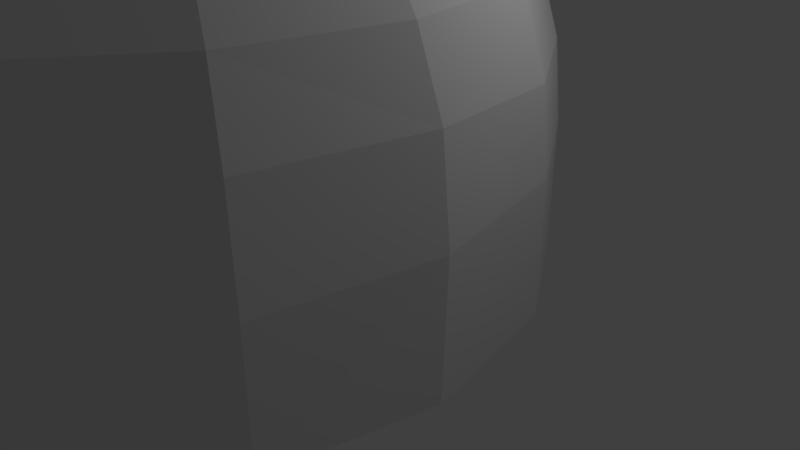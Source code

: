 # Source: Dome_Bunker_Collision_Mesh.blend  (saved by Blender 2.79.0; exported with 4.5.12 LTS)
import bpy
from mathutils import Matrix  # noqa: F401  (used for matrix-valued properties, if any)

bpy.ops.wm.read_factory_settings(use_empty=True)
scene = bpy.context.scene
scene.name = 'Scene'

# ---- collections
col_collection_1 = bpy.data.collections.new('Collection 1'); scene.collection.children.link(col_collection_1)

# ---- materials (node trees are filled in below, after node groups)
mat_base = bpy.data.materials.new('Base')
mat_base.alpha_threshold = 0.0
mat_base.use_transparent_shadow = False
mat_base.roughness = 0.5
mat_base.specular_intensity = 0.0
mat_edge = bpy.data.materials.new('Edge')
mat_edge.alpha_threshold = 0.0
mat_edge.use_transparent_shadow = False
mat_edge.diffuse_color = (0.3626, 0.3626, 0.3626, 1.0)
mat_edge.roughness = 0.5
mat_edge.specular_intensity = 0.0

# ---- node groups
ng_auto_smooth = bpy.data.node_groups.new('Auto Smooth', 'GeometryNodeTree')
_s = ng_auto_smooth.interface.new_socket(name='Geometry', in_out='OUTPUT', socket_type='NodeSocketGeometry')
_s = ng_auto_smooth.interface.new_socket(name='Geometry', in_out='INPUT', socket_type='NodeSocketGeometry')
_s = ng_auto_smooth.interface.new_socket(name='Angle', in_out='INPUT', socket_type='NodeSocketFloat')
_s.subtype = 'ANGLE'
_s.min_value = 0.0
_s.max_value = 3.142
ng_auto_smooth.is_modifier = True
_N = ng_auto_smooth.nodes; _L = ng_auto_smooth.links
n0 = _N.new('NodeGroupOutput'); n0.name = 'Group Output'; n0.location = (480, -100)
n1 = _N.new('NodeGroupInput'); n1.name = 'Group Input'; n1.location = (-420, -300)
n2 = _N.new('NodeGroupInput'); n2.name = 'Group Input.001'; n2.location = (-60, -100)
n3 = _N.new('GeometryNodeSetShadeSmooth'); n3.name = 'Set Shade Smooth'; n3.location = (120, -100)
n3.domain = 'EDGE'
n4 = _N.new('GeometryNodeSetShadeSmooth'); n4.name = 'Set Shade Smooth.001'; n4.location = (300, -100)
n5 = _N.new('GeometryNodeInputMeshEdgeAngle'); n5.name = 'Edge Angle'; n5.location = (-420, -220)
n6 = _N.new('GeometryNodeInputEdgeSmooth'); n6.name = 'Is Edge Smooth'; n6.location = (-60, -160)
n7 = _N.new('GeometryNodeInputShadeSmooth'); n7.name = 'Is Face Smooth'; n7.location = (-240, -340)
n8 = _N.new('FunctionNodeBooleanMath'); n8.name = 'Boolean Math'; n8.location = (-60, -220)
n9 = _N.new('FunctionNodeCompare'); n9.name = 'Compare'; n9.location = (-240, -180)
n9.operation = 'LESS_EQUAL'
_L.new(n5.outputs[0], n9.inputs[0])
_L.new(n4.outputs[0], n0.inputs[0])
_L.new(n1.outputs[1], n9.inputs[1])
_L.new(n9.outputs[0], n8.inputs[0])
_L.new(n7.outputs[0], n8.inputs[1])
_L.new(n2.outputs[0], n3.inputs[0])
_L.new(n6.outputs[0], n3.inputs[1])
_L.new(n3.outputs[0], n4.inputs[0])
_L.new(n8.outputs[0], n3.inputs[2])
n0.is_active_output = True

# ---- material node trees

# ---- world
world_world = bpy.data.worlds.new('World'); scene.world = world_world
world_world.color = (0.05088, 0.05088, 0.05088)
world_world.use_sun_shadow = False
world_world.sun_shadow_jitter_overblur = 0.0
world_world.cycles.sampling_method = 'MANUAL'

# ---- cameras
cam_camera = bpy.data.cameras.new('Camera')
cam_camera.clip_end = 100.0
cam_camera.lens = 35.0
cam_camera.sensor_width = 32.0
cam_camera.sensor_height = 18.0
cam_camera.ortho_scale = 7.314
cam_camera.dof.focus_distance = 0.0
cam_camera.dof.aperture_fstop = 128.0

# ---- lights
light_lamp = bpy.data.lights.new('Lamp', 'POINT')
light_lamp.transmission_factor = 0.0
light_lamp.cutoff_distance = 30.0
light_lamp.energy = 100.0
light_lamp.shadow_buffer_clip_start = 1.001
light_lamp.shadow_soft_size = 0.1
light_lamp.shadow_maximum_resolution = 0.006
light_lamp.use_absolute_resolution = True

# ---- meshes
me_sphere = bpy.data.meshes.new('Sphere')
me_sphere.from_pydata([(-4.768e-07, 3.536, 5.041), (-4.768e-07, 4.157, 4.391), (-4.768e-07, 4.619, 3.649), (-4.768e-07, 4.904, 2.682), (-4.768e-07, 5.0, 1.659), (1.236, 2.984, 5.182), (1.353, 3.266, 5.041), (1.591, 3.841, 4.391), (1.768, 4.268, 3.649), (1.877, 4.531, 2.682), (1.913, 4.619, 1.659), (2.284, 2.284, 5.182), (2.5, 2.5, 5.041), (2.94, 2.94, 4.391), (3.266, 3.266, 3.649), (3.468, 3.468, 2.682), (3.536, 3.536, 1.659), (2.984, 1.236, 5.182), (3.266, 1.353, 5.041), (3.841, 1.591, 4.391), (4.268, 1.768, 3.649), (4.531, 1.877, 2.682), (4.619, 1.913, 1.659), (3.229, -9.757e-07, 5.182), (3.536, -9.537e-07, 5.041), (4.157, -1.013e-06, 4.391), (4.619, -8.643e-07, 3.649), (2.984, -1.236, 5.182), (3.266, -1.353, 5.041), (3.841, -1.591, 4.391), (4.268, -1.768, 3.649), (2.284, -2.284, 5.182), (2.5, -2.5, 5.041), (2.94, -2.94, 4.391), (3.266, -3.266, 3.649), (1.236, -2.984, 5.182), (1.353, -3.266, 5.041), (1.591, -3.841, 4.391), (1.768, -4.268, 3.649), (-1.348e-06, -3.229, 5.182), (-8.941e-07, -3.536, 5.041), (-1.639e-06, -4.157, 4.391), (-1.49e-06, -4.619, 3.649), (-1.236, -2.984, 5.182), (-1.353, -3.266, 5.041), (-1.591, -3.841, 4.391), (-1.768, -4.268, 3.649), (-1.877, -4.531, 2.682), (-1.913, -4.619, 1.659), (-2.284, -2.284, 5.182), (-2.5, -2.5, 5.041), (-2.94, -2.94, 4.391), (-3.266, -3.266, 3.649), (-3.468, -3.468, 2.682), (-3.536, -3.536, 1.659), (-2.984, -1.236, 5.182), (-3.266, -1.353, 5.041), (-3.841, -1.591, 4.391), (-4.268, -1.768, 3.649), (-4.531, -1.877, 2.682), (-4.619, -1.913, 1.659), (-3.229, 8.259e-07, 5.182), (-3.536, 6.258e-07, 5.041), (-4.157, 1.52e-06, 4.391), (-4.619, 1.222e-06, 3.649), (-4.904, 7.749e-07, 2.682), (-5.0, 1.371e-06, 1.659), (-2.984, 1.236, 5.182), (-3.266, 1.353, 5.041), (-3.841, 1.591, 4.391), (-4.268, 1.768, 3.649), (-4.531, 1.877, 2.682), (-4.619, 1.913, 1.659), (-1.913, 4.619, -0.02002), (-3.536, 3.536, -0.02002), (-2.284, 2.284, 5.182), (-2.5, 2.5, 5.041), (-2.94, 2.94, 4.391), (-3.266, 3.266, 3.649), (-3.468, 3.468, 2.682), (-3.536, 3.536, 1.659), (-4.619, 1.913, -0.02002), (-5.0, 1.371e-06, -0.02002), (-4.619, -1.913, -0.02002), (-3.536, -3.536, -0.02002), (-1.913, -4.619, -0.02002), (-1.639e-06, -5.0, -0.02002), (1.913, -4.619, -0.02002), (-1.236, 2.984, 5.182), (-1.353, 3.266, 5.041), (-1.591, 3.841, 4.391), (-1.768, 4.268, 3.649), (-1.877, 4.531, 2.682), (-1.913, 4.619, 1.659), (3.536, -3.536, -0.02002), (4.619, -1.913, -0.02002), (5.0, -1.162e-06, -0.02002), (4.619, 1.913, -0.02002), (3.536, 3.536, -0.02002), (1.913, 4.619, -0.02002), (-4.768e-07, 5.0, -0.02002), (1.423e-06, 3.229, 5.182), (4.866, 0.0837, 2.753), (4.984, 0.08101, 1.579), (4.508, -1.867, 2.764), (4.619, -1.913, 1.575), (3.451, -3.451, 2.764), (3.536, -3.536, 1.575), (1.867, -4.508, 2.764), (1.913, -4.619, 1.575), (-0.08369, -4.865, 2.759), (-0.08134, -4.984, 1.574), (-4.768e-07, 3.558, 5.018), (1.361, 3.287, 5.018), (2.516, 2.516, 5.018), (3.287, 1.361, 5.018), (3.558, -9.558e-07, 5.018), (3.287, -1.361, 5.018), (2.516, -2.516, 5.018), (1.361, -3.287, 5.018), (-9.206e-07, -3.558, 5.018), (-1.361, -3.287, 5.018), (-2.516, -2.516, 5.018), (-3.287, -1.361, 5.018), (-3.558, 6.577e-07, 5.018), (-3.287, 1.361, 5.018), (-2.516, 2.516, 5.018), (-1.361, 3.287, 5.018)], [], [(112, 0, 6, 113), (2, 1, 7, 8), (3, 2, 8, 9), (4, 3, 9, 10), (10, 9, 15, 16), (113, 6, 12, 114), (8, 7, 13, 14), (9, 8, 14, 15), (114, 12, 18, 115), (14, 13, 19, 20), (15, 14, 20, 21), (16, 15, 21, 22), (21, 20, 26, 102), (115, 18, 24, 116), (20, 19, 25, 26), (116, 24, 28, 117), (26, 25, 29, 30), (22, 21, 102, 103), (103, 105, 95, 96), (24, 23, 27, 28), (117, 28, 32, 118), (30, 29, 33, 34), (108, 38, 42, 110), (118, 32, 36, 119), (34, 33, 37, 38), (111, 110, 47, 48), (5, 11, 12, 6), (119, 36, 40, 120), (38, 37, 41, 42), (42, 41, 45, 46), (111, 48, 85, 86), (32, 28, 27, 31), (0, 89, 88, 101), (120, 40, 44, 121), (121, 44, 50, 122), (46, 45, 51, 52), (47, 46, 52, 53), (48, 47, 53, 54), (53, 52, 58, 59), (54, 53, 59, 60), (122, 50, 56, 123), (52, 51, 57, 58), (123, 56, 62, 124), (58, 57, 63, 64), (59, 58, 64, 65), (60, 59, 65, 66), (65, 64, 70, 71), (66, 65, 71, 72), (124, 62, 68, 125), (64, 63, 69, 70), (66, 72, 81, 82), (4, 10, 99, 100), (125, 68, 76, 126), (70, 69, 77, 78), (80, 93, 73, 74), (71, 70, 78, 79), (93, 4, 100, 73), (72, 71, 79, 80), (110, 42, 46, 47), (72, 80, 74, 81), (104, 30, 34, 106), (80, 79, 92, 93), (16, 22, 97, 98), (10, 16, 98, 99), (0, 101, 5, 6), (48, 54, 84, 85), (54, 60, 83, 84), (126, 76, 89, 127), (106, 34, 38, 108), (78, 77, 90, 91), (60, 66, 82, 83), (79, 78, 91, 92), (18, 12, 11, 17), (127, 89, 0, 112), (91, 90, 1, 2), (92, 91, 2, 3), (93, 92, 3, 4), (17, 23, 24, 18), (11, 5, 101, 88, 75, 67, 61, 55, 49, 43, 39, 35, 31, 27, 23, 17), (109, 111, 86, 87), (22, 103, 96, 97), (105, 107, 94, 95), (107, 109, 87, 94), (102, 104, 105, 103), (107, 105, 104, 106), (106, 108, 109, 107), (110, 111, 109, 108), (102, 26, 30, 104), (73, 100, 99, 98, 97, 96, 95, 94, 87, 86, 85, 84, 83, 82, 81, 74), (90, 127, 112, 1), (77, 126, 127, 90), (69, 125, 126, 77), (63, 124, 125, 69), (57, 123, 124, 63), (51, 122, 123, 57), (45, 121, 122, 51), (41, 120, 121, 45), (37, 119, 120, 41), (33, 118, 119, 37), (29, 117, 118, 33), (25, 116, 117, 29), (19, 115, 116, 25), (13, 114, 115, 19), (7, 113, 114, 13), (1, 112, 113, 7), (76, 75, 88, 89), (68, 67, 75, 76), (62, 61, 67, 68), (56, 55, 61, 62), (50, 49, 55, 56), (44, 43, 49, 50), (40, 39, 43, 44), (36, 35, 39, 40), (32, 31, 35, 36)])
me_sphere.materials.append(mat_base)
me_sphere.materials.append(mat_edge)
me_sphere.use_remesh_preserve_volume = False
me_sphere.use_remesh_preserve_attributes = False
me_sphere.use_mirror_vertex_groups = False
me_sphere.update()

# ---- objects
ob_sphere = bpy.data.objects.new('Sphere', me_sphere)
ob_lamp = bpy.data.objects.new('Lamp', light_lamp)
ob_camera = bpy.data.objects.new('Camera', cam_camera)

# ---- transforms, parenting, visibility, modifiers, constraints
ob_sphere.location = (-2.22, -1.528, 0.02312)
ob_sphere.lineart.crease_threshold = 0.0
_m = ob_sphere.modifiers.new('Auto Smooth', 'NODES')
_m.node_group = ng_auto_smooth
_gi = [s.identifier for s in ng_auto_smooth.interface.items_tree if s.item_type == 'SOCKET' and s.in_out == 'INPUT']
_m[_gi[1]] = 1.571  # Angle
ob_lamp.location = (4.076, 1.005, 5.904)
ob_lamp.rotation_euler = (0.6503, 0.05522, 1.866)
ob_lamp.lock_rotations_4d = False
ob_lamp.empty_display_type = 'ARROWS'
ob_lamp.color = (0.0, 0.0, 0.0, 0.0)
ob_lamp.lineart.crease_threshold = 0.0
ob_camera.location = (7.481, -6.508, 5.344)
ob_camera.rotation_euler = (1.109, 0.0, 0.8149)
ob_camera.lock_rotations_4d = False
ob_camera.empty_display_type = 'ARROWS'
ob_camera.color = (0.0, 0.0, 0.0, 0.0)
ob_camera.display_type = 'WIRE'
ob_camera.lineart.crease_threshold = 0.0

# ---- collection membership
col_collection_1.objects.link(ob_sphere)
col_collection_1.objects.link(ob_lamp)
col_collection_1.objects.link(ob_camera)

# ---- scene / render settings (as saved in the file)
scene.camera = ob_camera
scene.frame_start = 1; scene.frame_end = 250; scene.frame_set(1)
scene.render.engine = 'BLENDER_EEVEE_NEXT'
scene.render.resolution_percentage = 50
scene.render.dither_intensity = 0.0
scene.cycles.use_denoising = False
scene.cycles.samples = 128
scene.cycles.sampling_pattern = 'TABULATED_SOBOL'
scene.cycles.use_adaptive_sampling = False
scene.cycles.use_light_tree = False
scene.cycles.blur_glossy = 0.0
scene.cycles.sample_clamp_indirect = 0.0
scene.view_settings.view_transform = 'Standard'
bpy.context.view_layer.update()
